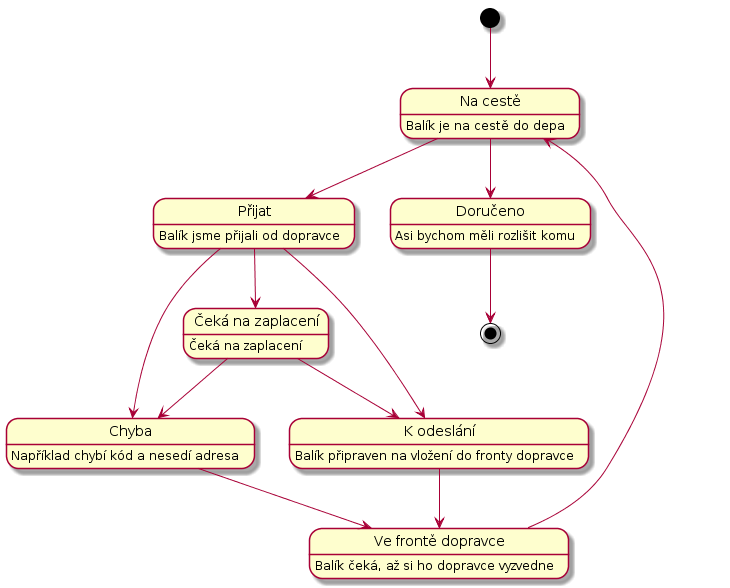

The diagram above was rendered by PlantUML. Its source (embedded in the PNG):
@startuml
hide empty description

state "Na cestě" as naCeste
naCeste:Balík je na cestě do depa

state "Přijat" as prijat
prijat:Balík jsme přijali od dopravce

state "Chyba" as chyba
chyba:Například chybí kód a nesedí adresa

state "Čeká na zaplacení" as cekaNaZaplaceni
cekaNaZaplaceni:Čeká na zaplacení

state "K odeslání" as kOdeslani
kOdeslani: Balík připraven na vložení do fronty dopravce

state "Ve frontě dopravce" as cekaNaDopravce
cekaNaDopravce:Balík čeká, až si ho dopravce vyzvedne

state "Doručeno" as doruceno
doruceno: Asi bychom měli rozlišit komu
  
[*] --> naCeste
naCeste --> prijat
naCeste --> doruceno
prijat --> kOdeslani
prijat --> chyba
prijat --> cekaNaZaplaceni
cekaNaZaplaceni --> kOdeslani
cekaNaZaplaceni --> chyba
kOdeslani --> cekaNaDopravce
cekaNaDopravce --> naCeste
chyba --> cekaNaDopravce
doruceno --> [*]
@enduml